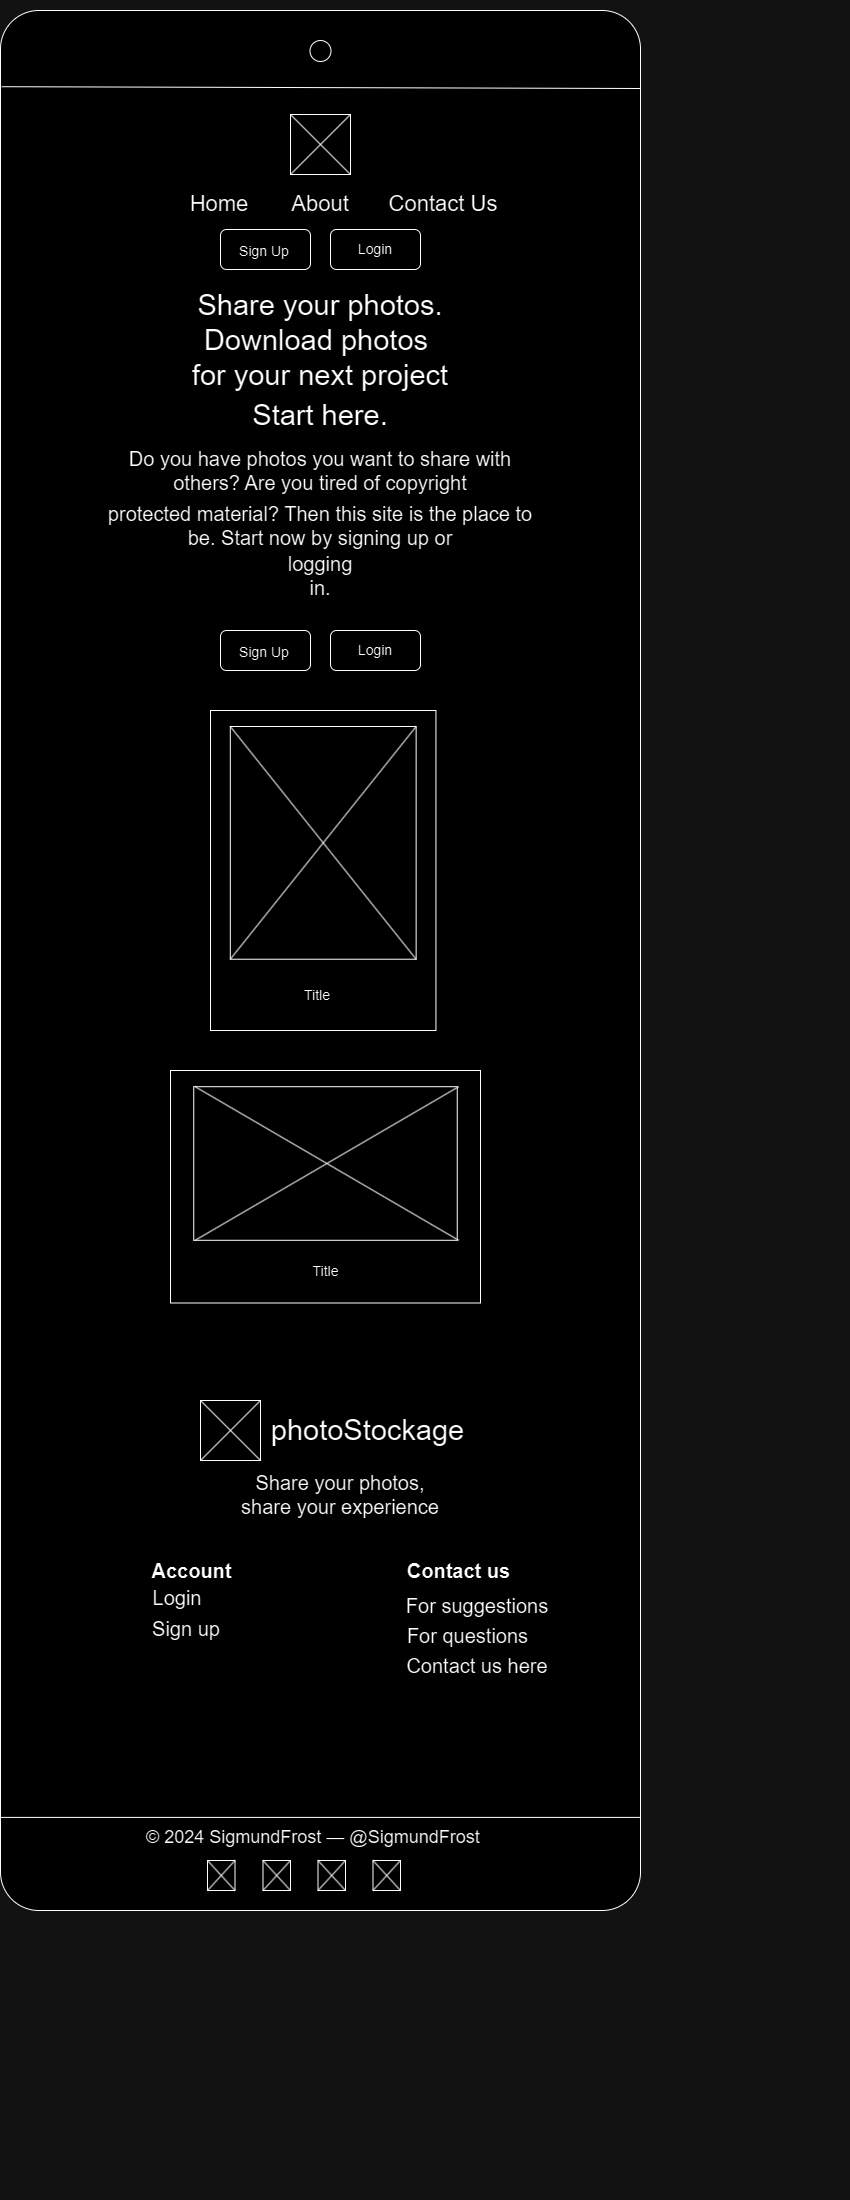

The diagram above was exported from draw.io. Its source (the exported page's mxGraphModel, read from the mxfile embedded in the PNG):
<mxGraphModel dx="4609" dy="2476" grid="1" gridSize="10" guides="1" tooltips="1" connect="1" arrows="1" fold="1" page="1" pageScale="1" pageWidth="850" pageHeight="1100" math="0" shadow="0">
  <root>
    <mxCell id="0" />
    <mxCell id="1" parent="0" />
    <mxCell id="Ab8eqzinxGbCCpLJ2wrT-1" value="" style="rounded=1;whiteSpace=wrap;html=1;arcSize=6;" vertex="1" parent="1">
      <mxGeometry y="10" width="640" height="1900" as="geometry" />
    </mxCell>
    <mxCell id="Ab8eqzinxGbCCpLJ2wrT-2" value="" style="ellipse;whiteSpace=wrap;html=1;aspect=fixed;" vertex="1" parent="1">
      <mxGeometry x="309.5" y="40" width="21" height="21" as="geometry" />
    </mxCell>
    <mxCell id="Ab8eqzinxGbCCpLJ2wrT-3" value="" style="endArrow=none;html=1;rounded=0;exitX=0.002;exitY=0.048;exitDx=0;exitDy=0;exitPerimeter=0;" edge="1" parent="1">
      <mxGeometry width="50" height="50" relative="1" as="geometry">
        <mxPoint x="1.2799999999997453" y="86.20000000000005" as="sourcePoint" />
        <mxPoint x="640" y="88" as="targetPoint" />
      </mxGeometry>
    </mxCell>
    <mxCell id="d8Botf1JCD1sQBE7amnr-1" value="" style="rounded=0;whiteSpace=wrap;html=1;" vertex="1" parent="1">
      <mxGeometry x="290" y="114" width="60" height="60" as="geometry" />
    </mxCell>
    <mxCell id="d8Botf1JCD1sQBE7amnr-2" value="" style="rounded=1;whiteSpace=wrap;html=1;" vertex="1" parent="1">
      <mxGeometry x="220" y="229" width="90" height="40" as="geometry" />
    </mxCell>
    <mxCell id="d8Botf1JCD1sQBE7amnr-3" value="" style="rounded=1;whiteSpace=wrap;html=1;" vertex="1" parent="1">
      <mxGeometry x="330" y="229" width="90" height="40" as="geometry" />
    </mxCell>
    <mxCell id="d8Botf1JCD1sQBE7amnr-4" value="" style="endArrow=none;html=1;rounded=0;entryX=0;entryY=0;entryDx=0;entryDy=0;" edge="1" parent="1" target="d8Botf1JCD1sQBE7amnr-1">
      <mxGeometry width="50" height="50" relative="1" as="geometry">
        <mxPoint x="350" y="174" as="sourcePoint" />
        <mxPoint x="730" y="374" as="targetPoint" />
      </mxGeometry>
    </mxCell>
    <mxCell id="d8Botf1JCD1sQBE7amnr-5" value="" style="endArrow=none;html=1;rounded=0;exitX=0;exitY=1;exitDx=0;exitDy=0;entryX=1;entryY=0;entryDx=0;entryDy=0;" edge="1" parent="1" source="d8Botf1JCD1sQBE7amnr-1" target="d8Botf1JCD1sQBE7amnr-1">
      <mxGeometry width="50" height="50" relative="1" as="geometry">
        <mxPoint x="680" y="424" as="sourcePoint" />
        <mxPoint x="730" y="374" as="targetPoint" />
      </mxGeometry>
    </mxCell>
    <mxCell id="d8Botf1JCD1sQBE7amnr-7" value="&lt;font style=&quot;font-size: 14px;&quot;&gt;Sign Up&lt;/font&gt;" style="text;html=1;align=center;verticalAlign=middle;whiteSpace=wrap;rounded=0;" vertex="1" parent="1">
      <mxGeometry x="234" y="236" width="60" height="30" as="geometry" />
    </mxCell>
    <mxCell id="d8Botf1JCD1sQBE7amnr-8" value="&lt;font style=&quot;font-size: 14px;&quot;&gt;Login&lt;/font&gt;" style="text;html=1;align=center;verticalAlign=middle;whiteSpace=wrap;rounded=0;" vertex="1" parent="1">
      <mxGeometry x="345" y="234" width="60" height="30" as="geometry" />
    </mxCell>
    <mxCell id="d8Botf1JCD1sQBE7amnr-9" value="Home" style="text;html=1;align=center;verticalAlign=middle;whiteSpace=wrap;rounded=0;fontSize=22;" vertex="1" parent="1">
      <mxGeometry x="189" y="189" width="60" height="30" as="geometry" />
    </mxCell>
    <mxCell id="d8Botf1JCD1sQBE7amnr-10" value="About" style="text;html=1;align=center;verticalAlign=middle;whiteSpace=wrap;rounded=0;fontSize=22;" vertex="1" parent="1">
      <mxGeometry x="290" y="189" width="60" height="30" as="geometry" />
    </mxCell>
    <mxCell id="d8Botf1JCD1sQBE7amnr-11" value="Contact Us" style="text;html=1;align=center;verticalAlign=middle;whiteSpace=wrap;rounded=0;fontSize=22;" vertex="1" parent="1">
      <mxGeometry x="373" y="189" width="140" height="30" as="geometry" />
    </mxCell>
    <mxCell id="BsSY9Gp-ssHAgj2tg0rc-1" value="" style="rounded=1;whiteSpace=wrap;html=1;" vertex="1" parent="1">
      <mxGeometry x="220" y="630" width="90" height="40" as="geometry" />
    </mxCell>
    <mxCell id="BsSY9Gp-ssHAgj2tg0rc-2" value="" style="rounded=1;whiteSpace=wrap;html=1;" vertex="1" parent="1">
      <mxGeometry x="330" y="630" width="90" height="40" as="geometry" />
    </mxCell>
    <mxCell id="BsSY9Gp-ssHAgj2tg0rc-3" value="&lt;font style=&quot;font-size: 14px;&quot;&gt;Sign Up&lt;/font&gt;" style="text;html=1;align=center;verticalAlign=middle;whiteSpace=wrap;rounded=0;" vertex="1" parent="1">
      <mxGeometry x="234" y="637" width="60" height="30" as="geometry" />
    </mxCell>
    <mxCell id="BsSY9Gp-ssHAgj2tg0rc-4" value="&lt;font style=&quot;font-size: 14px;&quot;&gt;Login&lt;/font&gt;" style="text;html=1;align=center;verticalAlign=middle;whiteSpace=wrap;rounded=0;" vertex="1" parent="1">
      <mxGeometry x="345" y="635" width="60" height="30" as="geometry" />
    </mxCell>
    <mxCell id="BsSY9Gp-ssHAgj2tg0rc-5" value="Share your photos.&lt;div style=&quot;font-size: 29px;&quot;&gt;Download photos&amp;nbsp;&lt;/div&gt;&lt;div style=&quot;font-size: 29px;&quot;&gt;for your next project&lt;/div&gt;" style="text;html=1;align=center;verticalAlign=middle;whiteSpace=wrap;rounded=0;fontSize=29;" vertex="1" parent="1">
      <mxGeometry x="99.75" y="310" width="440.5" height="60" as="geometry" />
    </mxCell>
    <mxCell id="BsSY9Gp-ssHAgj2tg0rc-6" value="Start here." style="text;html=1;align=center;verticalAlign=middle;whiteSpace=wrap;rounded=0;fontSize=29;" vertex="1" parent="1">
      <mxGeometry x="245" y="400" width="150" height="30" as="geometry" />
    </mxCell>
    <mxCell id="BsSY9Gp-ssHAgj2tg0rc-7" value="Do you have photos you want to share with others? Are you tired of copyright" style="text;html=1;align=center;verticalAlign=middle;whiteSpace=wrap;rounded=0;fontSize=20;" vertex="1" parent="1">
      <mxGeometry x="95" y="450" width="450" height="40" as="geometry" />
    </mxCell>
    <mxCell id="BsSY9Gp-ssHAgj2tg0rc-8" value="protected material? Then this site is the place to be. Start now by signing up or" style="text;html=1;align=center;verticalAlign=middle;whiteSpace=wrap;rounded=0;fontSize=20;" vertex="1" parent="1">
      <mxGeometry x="105" y="510" width="430" height="30" as="geometry" />
    </mxCell>
    <mxCell id="BsSY9Gp-ssHAgj2tg0rc-9" value="logging in." style="text;html=1;align=center;verticalAlign=middle;whiteSpace=wrap;rounded=0;fontSize=20;" vertex="1" parent="1">
      <mxGeometry x="290" y="560" width="60" height="30" as="geometry" />
    </mxCell>
    <mxCell id="BsSY9Gp-ssHAgj2tg0rc-12" value="" style="rounded=0;whiteSpace=wrap;html=1;" vertex="1" parent="1">
      <mxGeometry x="200" y="1400" width="60" height="60" as="geometry" />
    </mxCell>
    <mxCell id="BsSY9Gp-ssHAgj2tg0rc-13" value="" style="endArrow=none;html=1;rounded=0;entryX=0;entryY=0;entryDx=0;entryDy=0;" edge="1" parent="1" target="BsSY9Gp-ssHAgj2tg0rc-12">
      <mxGeometry width="50" height="50" relative="1" as="geometry">
        <mxPoint x="260" y="1460" as="sourcePoint" />
        <mxPoint x="640" y="1660" as="targetPoint" />
      </mxGeometry>
    </mxCell>
    <mxCell id="BsSY9Gp-ssHAgj2tg0rc-14" value="" style="endArrow=none;html=1;rounded=0;exitX=0;exitY=1;exitDx=0;exitDy=0;entryX=1;entryY=0;entryDx=0;entryDy=0;" edge="1" parent="1" source="BsSY9Gp-ssHAgj2tg0rc-12" target="BsSY9Gp-ssHAgj2tg0rc-12">
      <mxGeometry width="50" height="50" relative="1" as="geometry">
        <mxPoint x="590" y="1710" as="sourcePoint" />
        <mxPoint x="640" y="1660" as="targetPoint" />
      </mxGeometry>
    </mxCell>
    <mxCell id="BsSY9Gp-ssHAgj2tg0rc-15" value="photoStockage" style="text;html=1;align=center;verticalAlign=middle;whiteSpace=wrap;rounded=0;fontSize=29;" vertex="1" parent="1">
      <mxGeometry x="259" y="1415" width="217" height="30" as="geometry" />
    </mxCell>
    <mxCell id="BsSY9Gp-ssHAgj2tg0rc-16" value="Share your photos, share your experience" style="text;html=1;align=center;verticalAlign=middle;whiteSpace=wrap;rounded=0;fontSize=20;" vertex="1" parent="1">
      <mxGeometry x="230" y="1474" width="220" height="40" as="geometry" />
    </mxCell>
    <mxCell id="BsSY9Gp-ssHAgj2tg0rc-18" value="Account" style="text;html=1;align=center;verticalAlign=middle;whiteSpace=wrap;rounded=0;fontSize=20;fontStyle=1" vertex="1" parent="1">
      <mxGeometry x="138" y="1550" width="107" height="40" as="geometry" />
    </mxCell>
    <mxCell id="BsSY9Gp-ssHAgj2tg0rc-19" value="Contact us" style="text;html=1;align=center;verticalAlign=middle;whiteSpace=wrap;rounded=0;fontSize=20;fontStyle=1" vertex="1" parent="1">
      <mxGeometry x="405" y="1550" width="107" height="40" as="geometry" />
    </mxCell>
    <mxCell id="BsSY9Gp-ssHAgj2tg0rc-20" value="Login" style="text;html=1;align=center;verticalAlign=middle;whiteSpace=wrap;rounded=0;fontSize=20;" vertex="1" parent="1">
      <mxGeometry x="147" y="1582" width="60" height="30" as="geometry" />
    </mxCell>
    <mxCell id="BsSY9Gp-ssHAgj2tg0rc-21" value="Sign up" style="text;html=1;align=center;verticalAlign=middle;whiteSpace=wrap;rounded=0;fontSize=20;" vertex="1" parent="1">
      <mxGeometry x="146" y="1613" width="80" height="30" as="geometry" />
    </mxCell>
    <mxCell id="BsSY9Gp-ssHAgj2tg0rc-22" value="For suggestions" style="text;html=1;align=center;verticalAlign=middle;whiteSpace=wrap;rounded=0;fontSize=20;" vertex="1" parent="1">
      <mxGeometry x="395" y="1590" width="164" height="30" as="geometry" />
    </mxCell>
    <mxCell id="BsSY9Gp-ssHAgj2tg0rc-23" value="For questions" style="text;html=1;align=center;verticalAlign=middle;whiteSpace=wrap;rounded=0;fontSize=20;" vertex="1" parent="1">
      <mxGeometry x="400" y="1620" width="135" height="30" as="geometry" />
    </mxCell>
    <mxCell id="BsSY9Gp-ssHAgj2tg0rc-24" value="Contact us here" style="text;html=1;align=center;verticalAlign=middle;whiteSpace=wrap;rounded=0;fontSize=20;" vertex="1" parent="1">
      <mxGeometry x="400" y="1650" width="154" height="30" as="geometry" />
    </mxCell>
    <mxCell id="BsSY9Gp-ssHAgj2tg0rc-26" value="" style="endArrow=none;html=1;rounded=0;exitX=0.001;exitY=0.951;exitDx=0;exitDy=0;exitPerimeter=0;entryX=0.999;entryY=0.951;entryDx=0;entryDy=0;entryPerimeter=0;" edge="1" parent="1" source="Ab8eqzinxGbCCpLJ2wrT-1" target="Ab8eqzinxGbCCpLJ2wrT-1">
      <mxGeometry width="50" height="50" relative="1" as="geometry">
        <mxPoint x="10" y="1820" as="sourcePoint" />
        <mxPoint x="642" y="1820" as="targetPoint" />
      </mxGeometry>
    </mxCell>
    <mxCell id="p2pjo4V5Q5R_e-C-cN3S-1" value="© 2024 SigmundFrost — @SigmundFrost" style="text;whiteSpace=wrap;fontSize=18;" vertex="1" parent="1">
      <mxGeometry x="144" y="1820" width="352" height="30" as="geometry" />
    </mxCell>
    <mxCell id="jhQ4F98hXqt7KHXLZiCh-1" value="" style="rounded=0;whiteSpace=wrap;html=1;" vertex="1" parent="1">
      <mxGeometry x="207" y="1860" width="27.5" height="30" as="geometry" />
    </mxCell>
    <mxCell id="jhQ4F98hXqt7KHXLZiCh-2" value="" style="endArrow=none;html=1;rounded=0;entryX=1;entryY=0;entryDx=0;entryDy=0;exitX=0;exitY=1;exitDx=0;exitDy=0;" edge="1" parent="1" source="jhQ4F98hXqt7KHXLZiCh-1" target="jhQ4F98hXqt7KHXLZiCh-1">
      <mxGeometry width="50" height="50" relative="1" as="geometry">
        <mxPoint x="27" y="1860" as="sourcePoint" />
        <mxPoint x="77" y="1810" as="targetPoint" />
      </mxGeometry>
    </mxCell>
    <mxCell id="jhQ4F98hXqt7KHXLZiCh-3" value="" style="endArrow=none;html=1;rounded=0;exitX=0;exitY=0;exitDx=0;exitDy=0;entryX=1;entryY=1;entryDx=0;entryDy=0;" edge="1" parent="1" source="jhQ4F98hXqt7KHXLZiCh-1" target="jhQ4F98hXqt7KHXLZiCh-1">
      <mxGeometry width="50" height="50" relative="1" as="geometry">
        <mxPoint x="27" y="1860" as="sourcePoint" />
        <mxPoint x="77" y="1810" as="targetPoint" />
      </mxGeometry>
    </mxCell>
    <mxCell id="jhQ4F98hXqt7KHXLZiCh-4" value="" style="rounded=0;whiteSpace=wrap;html=1;" vertex="1" parent="1">
      <mxGeometry x="262.5" y="1860" width="27.5" height="30" as="geometry" />
    </mxCell>
    <mxCell id="jhQ4F98hXqt7KHXLZiCh-5" value="" style="endArrow=none;html=1;rounded=0;entryX=1;entryY=0;entryDx=0;entryDy=0;exitX=0;exitY=1;exitDx=0;exitDy=0;" edge="1" parent="1" source="jhQ4F98hXqt7KHXLZiCh-4" target="jhQ4F98hXqt7KHXLZiCh-4">
      <mxGeometry width="50" height="50" relative="1" as="geometry">
        <mxPoint x="82.5" y="1860" as="sourcePoint" />
        <mxPoint x="132.5" y="1810" as="targetPoint" />
      </mxGeometry>
    </mxCell>
    <mxCell id="jhQ4F98hXqt7KHXLZiCh-6" value="" style="endArrow=none;html=1;rounded=0;exitX=0;exitY=0;exitDx=0;exitDy=0;entryX=1;entryY=1;entryDx=0;entryDy=0;" edge="1" parent="1" source="jhQ4F98hXqt7KHXLZiCh-4" target="jhQ4F98hXqt7KHXLZiCh-4">
      <mxGeometry width="50" height="50" relative="1" as="geometry">
        <mxPoint x="82.5" y="1860" as="sourcePoint" />
        <mxPoint x="132.5" y="1810" as="targetPoint" />
      </mxGeometry>
    </mxCell>
    <mxCell id="jhQ4F98hXqt7KHXLZiCh-7" value="" style="rounded=0;whiteSpace=wrap;html=1;" vertex="1" parent="1">
      <mxGeometry x="317.5" y="1860" width="27.5" height="30" as="geometry" />
    </mxCell>
    <mxCell id="jhQ4F98hXqt7KHXLZiCh-8" value="" style="endArrow=none;html=1;rounded=0;entryX=1;entryY=0;entryDx=0;entryDy=0;exitX=0;exitY=1;exitDx=0;exitDy=0;" edge="1" parent="1" source="jhQ4F98hXqt7KHXLZiCh-7" target="jhQ4F98hXqt7KHXLZiCh-7">
      <mxGeometry width="50" height="50" relative="1" as="geometry">
        <mxPoint x="137.5" y="1860" as="sourcePoint" />
        <mxPoint x="187.5" y="1810" as="targetPoint" />
      </mxGeometry>
    </mxCell>
    <mxCell id="jhQ4F98hXqt7KHXLZiCh-9" value="" style="endArrow=none;html=1;rounded=0;exitX=0;exitY=0;exitDx=0;exitDy=0;entryX=1;entryY=1;entryDx=0;entryDy=0;" edge="1" parent="1" source="jhQ4F98hXqt7KHXLZiCh-7" target="jhQ4F98hXqt7KHXLZiCh-7">
      <mxGeometry width="50" height="50" relative="1" as="geometry">
        <mxPoint x="137.5" y="1860" as="sourcePoint" />
        <mxPoint x="187.5" y="1810" as="targetPoint" />
      </mxGeometry>
    </mxCell>
    <mxCell id="jhQ4F98hXqt7KHXLZiCh-10" value="" style="rounded=0;whiteSpace=wrap;html=1;" vertex="1" parent="1">
      <mxGeometry x="372.5" y="1860" width="27.5" height="30" as="geometry" />
    </mxCell>
    <mxCell id="jhQ4F98hXqt7KHXLZiCh-11" value="" style="endArrow=none;html=1;rounded=0;entryX=1;entryY=0;entryDx=0;entryDy=0;exitX=0;exitY=1;exitDx=0;exitDy=0;" edge="1" parent="1" source="jhQ4F98hXqt7KHXLZiCh-10" target="jhQ4F98hXqt7KHXLZiCh-10">
      <mxGeometry width="50" height="50" relative="1" as="geometry">
        <mxPoint x="192.5" y="1860" as="sourcePoint" />
        <mxPoint x="242.5" y="1810" as="targetPoint" />
      </mxGeometry>
    </mxCell>
    <mxCell id="jhQ4F98hXqt7KHXLZiCh-12" value="" style="endArrow=none;html=1;rounded=0;exitX=0;exitY=0;exitDx=0;exitDy=0;entryX=1;entryY=1;entryDx=0;entryDy=0;" edge="1" parent="1" source="jhQ4F98hXqt7KHXLZiCh-10" target="jhQ4F98hXqt7KHXLZiCh-10">
      <mxGeometry width="50" height="50" relative="1" as="geometry">
        <mxPoint x="192.5" y="1860" as="sourcePoint" />
        <mxPoint x="242.5" y="1810" as="targetPoint" />
      </mxGeometry>
    </mxCell>
    <mxCell id="tzhJ7gJYnwNWuwzQOQSS-11" value="" style="group" vertex="1" connectable="0" parent="1">
      <mxGeometry x="210" y="710" width="225.45" height="320" as="geometry" />
    </mxCell>
    <mxCell id="tzhJ7gJYnwNWuwzQOQSS-1" value="" style="rounded=0;whiteSpace=wrap;html=1;" vertex="1" parent="tzhJ7gJYnwNWuwzQOQSS-11">
      <mxGeometry width="225.45" height="320" as="geometry" />
    </mxCell>
    <mxCell id="tzhJ7gJYnwNWuwzQOQSS-3" value="" style="rounded=0;whiteSpace=wrap;html=1;" vertex="1" parent="tzhJ7gJYnwNWuwzQOQSS-11">
      <mxGeometry x="19.812272727272727" y="16" width="185.82545454545456" height="232.72727272727272" as="geometry" />
    </mxCell>
    <mxCell id="tzhJ7gJYnwNWuwzQOQSS-5" value="Title" style="text;html=1;align=center;verticalAlign=middle;whiteSpace=wrap;rounded=0;fontSize=14;" vertex="1" parent="tzhJ7gJYnwNWuwzQOQSS-11">
      <mxGeometry x="65.58545454545455" y="263.27272727272725" width="81.98181818181818" height="43.63636363636364" as="geometry" />
    </mxCell>
    <mxCell id="tzhJ7gJYnwNWuwzQOQSS-7" value="" style="endArrow=none;html=1;rounded=0;exitX=0;exitY=0;exitDx=0;exitDy=0;entryX=1;entryY=1;entryDx=0;entryDy=0;" edge="1" parent="tzhJ7gJYnwNWuwzQOQSS-11">
      <mxGeometry width="50" height="50" relative="1" as="geometry">
        <mxPoint x="19.812272727272727" y="16" as="sourcePoint" />
        <mxPoint x="205.63772727272732" y="248.72727272727272" as="targetPoint" />
      </mxGeometry>
    </mxCell>
    <mxCell id="tzhJ7gJYnwNWuwzQOQSS-8" value="" style="endArrow=none;html=1;rounded=0;entryX=1;entryY=0;entryDx=0;entryDy=0;exitX=0;exitY=1;exitDx=0;exitDy=0;" edge="1" parent="tzhJ7gJYnwNWuwzQOQSS-11">
      <mxGeometry width="50" height="50" relative="1" as="geometry">
        <mxPoint x="19.812272727272727" y="248.72727272727272" as="sourcePoint" />
        <mxPoint x="205.63772727272732" y="16" as="targetPoint" />
      </mxGeometry>
    </mxCell>
    <mxCell id="tzhJ7gJYnwNWuwzQOQSS-12" value="" style="group" vertex="1" connectable="0" parent="1">
      <mxGeometry x="170" y="1070" width="310" height="232.5" as="geometry" />
    </mxCell>
    <mxCell id="tzhJ7gJYnwNWuwzQOQSS-2" value="" style="rounded=0;whiteSpace=wrap;html=1;rotation=90;" vertex="1" parent="tzhJ7gJYnwNWuwzQOQSS-12">
      <mxGeometry x="38.75" y="-38.75" width="232.5" height="310" as="geometry" />
    </mxCell>
    <mxCell id="tzhJ7gJYnwNWuwzQOQSS-4" value="" style="rounded=0;whiteSpace=wrap;html=1;" vertex="1" parent="tzhJ7gJYnwNWuwzQOQSS-12">
      <mxGeometry x="23.25" y="16.204545454545457" width="263.5" height="153.5909090909091" as="geometry" />
    </mxCell>
    <mxCell id="tzhJ7gJYnwNWuwzQOQSS-6" value="Title" style="text;html=1;align=center;verticalAlign=middle;whiteSpace=wrap;rounded=0;fontSize=14;" vertex="1" parent="tzhJ7gJYnwNWuwzQOQSS-12">
      <mxGeometry x="112.72727272727273" y="179.6590909090909" width="84.54545454545455" height="42.27272727272727" as="geometry" />
    </mxCell>
    <mxCell id="tzhJ7gJYnwNWuwzQOQSS-9" value="" style="endArrow=none;html=1;rounded=0;entryX=0;entryY=0;entryDx=0;entryDy=0;exitX=1;exitY=1;exitDx=0;exitDy=0;" edge="1" parent="tzhJ7gJYnwNWuwzQOQSS-12">
      <mxGeometry width="50" height="50" relative="1" as="geometry">
        <mxPoint x="288.15909090909093" y="169.79545454545456" as="sourcePoint" />
        <mxPoint x="24.65909090909091" y="16.204545454545457" as="targetPoint" />
      </mxGeometry>
    </mxCell>
    <mxCell id="tzhJ7gJYnwNWuwzQOQSS-10" value="" style="endArrow=none;html=1;rounded=0;entryX=0;entryY=1;entryDx=0;entryDy=0;exitX=1;exitY=0;exitDx=0;exitDy=0;" edge="1" parent="tzhJ7gJYnwNWuwzQOQSS-12">
      <mxGeometry width="50" height="50" relative="1" as="geometry">
        <mxPoint x="288.15909090909093" y="16.204545454545457" as="sourcePoint" />
        <mxPoint x="24.65909090909091" y="169.79545454545456" as="targetPoint" />
      </mxGeometry>
    </mxCell>
  </root>
</mxGraphModel>